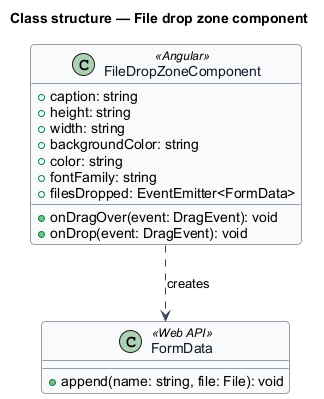

The diagram above was rendered by PlantUML. Its source (embedded in the PNG):
@startuml
skinparam backgroundColor #FFFFFF
skinparam shadowing false
skinparam roundcorner 8
skinparam defaultFontName Arial
skinparam ArrowColor #344054
skinparam class {
  BorderColor #344054
  FontColor #101828
  BackgroundColor #F9FAFB
}
title Class structure — File drop zone component

class FileDropZoneComponent <<Angular>> {
  +caption: string
  +height: string
  +width: string
  +backgroundColor: string
  +color: string
  +fontFamily: string
  +filesDropped: EventEmitter<FormData>
  +onDragOver(event: DragEvent): void
  +onDrop(event: DragEvent): void
}
class FormData <<Web API>> {
  +append(name: string, file: File): void
}
FileDropZoneComponent ..> FormData : creates
@enduml